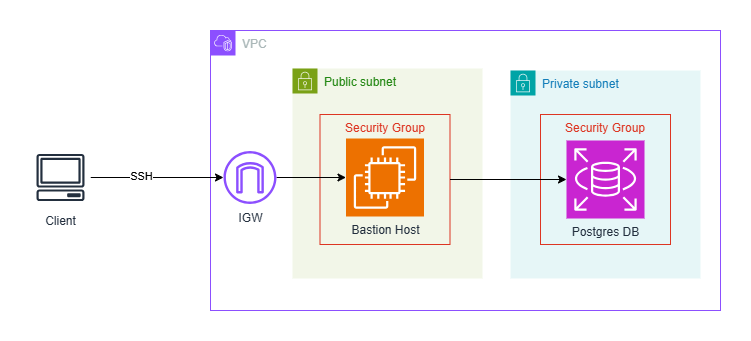

The diagram above was exported from draw.io. Its source (the exported page's mxGraphModel, read from the mxfile embedded in the PNG):
<mxGraphModel dx="794" dy="454" grid="1" gridSize="10" guides="1" tooltips="1" connect="1" arrows="1" fold="1" page="1" pageScale="1" pageWidth="850" pageHeight="1100" math="0" shadow="0">
  <root>
    <mxCell id="0" />
    <mxCell id="1" parent="0" />
    <mxCell id="vAP4_Bntf5qNbktHSf1v-1" value="VPC" style="points=[[0,0],[0.25,0],[0.5,0],[0.75,0],[1,0],[1,0.25],[1,0.5],[1,0.75],[1,1],[0.75,1],[0.5,1],[0.25,1],[0,1],[0,0.75],[0,0.5],[0,0.25]];outlineConnect=0;gradientColor=none;html=1;whiteSpace=wrap;fontSize=12;fontStyle=0;container=1;pointerEvents=0;collapsible=0;recursiveResize=0;shape=mxgraph.aws4.group;grIcon=mxgraph.aws4.group_vpc2;strokeColor=#8C4FFF;fillColor=none;verticalAlign=top;align=left;spacingLeft=30;fontColor=#AAB7B8;dashed=0;" parent="1" vertex="1">
      <mxGeometry x="260" y="65" width="510" height="280" as="geometry" />
    </mxCell>
    <mxCell id="vAP4_Bntf5qNbktHSf1v-3" value="Public subnet" style="points=[[0,0],[0.25,0],[0.5,0],[0.75,0],[1,0],[1,0.25],[1,0.5],[1,0.75],[1,1],[0.75,1],[0.5,1],[0.25,1],[0,1],[0,0.75],[0,0.5],[0,0.25]];outlineConnect=0;gradientColor=none;html=1;whiteSpace=wrap;fontSize=12;fontStyle=0;container=1;pointerEvents=0;collapsible=0;recursiveResize=0;shape=mxgraph.aws4.group;grIcon=mxgraph.aws4.group_security_group;grStroke=0;strokeColor=#7AA116;fillColor=#F2F6E8;verticalAlign=top;align=left;spacingLeft=30;fontColor=#248814;dashed=0;" parent="vAP4_Bntf5qNbktHSf1v-1" vertex="1">
      <mxGeometry x="82" y="38" width="190" height="210" as="geometry" />
    </mxCell>
    <mxCell id="_gKUof2wkaSrqzJXAtmL-7" value="Security Group" style="fillColor=none;strokeColor=#DD3522;verticalAlign=top;fontStyle=0;fontColor=#DD3522;whiteSpace=wrap;html=1;" parent="vAP4_Bntf5qNbktHSf1v-3" vertex="1">
      <mxGeometry x="27.5" y="46" width="130" height="130" as="geometry" />
    </mxCell>
    <mxCell id="vAP4_Bntf5qNbktHSf1v-2" value="Bastion Host" style="sketch=0;points=[[0,0,0],[0.25,0,0],[0.5,0,0],[0.75,0,0],[1,0,0],[0,1,0],[0.25,1,0],[0.5,1,0],[0.75,1,0],[1,1,0],[0,0.25,0],[0,0.5,0],[0,0.75,0],[1,0.25,0],[1,0.5,0],[1,0.75,0]];outlineConnect=0;fontColor=#232F3E;fillColor=#ED7100;strokeColor=#ffffff;dashed=0;verticalLabelPosition=bottom;verticalAlign=top;align=center;html=1;fontSize=12;fontStyle=0;aspect=fixed;shape=mxgraph.aws4.resourceIcon;resIcon=mxgraph.aws4.ec2;" parent="vAP4_Bntf5qNbktHSf1v-3" vertex="1">
      <mxGeometry x="53.5" y="70" width="78" height="78" as="geometry" />
    </mxCell>
    <mxCell id="vAP4_Bntf5qNbktHSf1v-10" style="edgeStyle=orthogonalEdgeStyle;rounded=0;orthogonalLoop=1;jettySize=auto;html=1;" parent="vAP4_Bntf5qNbktHSf1v-1" source="vAP4_Bntf5qNbktHSf1v-9" target="vAP4_Bntf5qNbktHSf1v-2" edge="1">
      <mxGeometry relative="1" as="geometry" />
    </mxCell>
    <mxCell id="vAP4_Bntf5qNbktHSf1v-9" value="IGW" style="sketch=0;outlineConnect=0;fontColor=#232F3E;gradientColor=none;fillColor=#8C4FFF;strokeColor=none;dashed=0;verticalLabelPosition=bottom;verticalAlign=top;align=center;html=1;fontSize=12;fontStyle=0;aspect=fixed;pointerEvents=1;shape=mxgraph.aws4.internet_gateway;" parent="vAP4_Bntf5qNbktHSf1v-1" vertex="1">
      <mxGeometry x="13" y="120.5" width="53" height="53" as="geometry" />
    </mxCell>
    <mxCell id="vAP4_Bntf5qNbktHSf1v-4" value="Private subnet" style="points=[[0,0],[0.25,0],[0.5,0],[0.75,0],[1,0],[1,0.25],[1,0.5],[1,0.75],[1,1],[0.75,1],[0.5,1],[0.25,1],[0,1],[0,0.75],[0,0.5],[0,0.25]];outlineConnect=0;gradientColor=none;html=1;whiteSpace=wrap;fontSize=12;fontStyle=0;container=1;pointerEvents=0;collapsible=0;recursiveResize=0;shape=mxgraph.aws4.group;grIcon=mxgraph.aws4.group_security_group;grStroke=0;strokeColor=#00A4A6;fillColor=#E6F6F7;verticalAlign=top;align=left;spacingLeft=30;fontColor=#147EBA;dashed=0;" parent="vAP4_Bntf5qNbktHSf1v-1" vertex="1">
      <mxGeometry x="300" y="40" width="190" height="208" as="geometry" />
    </mxCell>
    <mxCell id="_gKUof2wkaSrqzJXAtmL-32" value="Security Group" style="fillColor=none;strokeColor=#DD3522;verticalAlign=top;fontStyle=0;fontColor=#DD3522;whiteSpace=wrap;html=1;" parent="vAP4_Bntf5qNbktHSf1v-4" vertex="1">
      <mxGeometry x="30" y="44" width="130" height="130" as="geometry" />
    </mxCell>
    <mxCell id="vAP4_Bntf5qNbktHSf1v-5" value="Postgres DB" style="sketch=0;points=[[0,0,0],[0.25,0,0],[0.5,0,0],[0.75,0,0],[1,0,0],[0,1,0],[0.25,1,0],[0.5,1,0],[0.75,1,0],[1,1,0],[0,0.25,0],[0,0.5,0],[0,0.75,0],[1,0.25,0],[1,0.5,0],[1,0.75,0]];outlineConnect=0;fontColor=#232F3E;fillColor=#C925D1;strokeColor=#ffffff;dashed=0;verticalLabelPosition=bottom;verticalAlign=top;align=center;html=1;fontSize=12;fontStyle=0;aspect=fixed;shape=mxgraph.aws4.resourceIcon;resIcon=mxgraph.aws4.rds;" parent="vAP4_Bntf5qNbktHSf1v-4" vertex="1">
      <mxGeometry x="56" y="70" width="78" height="78" as="geometry" />
    </mxCell>
    <mxCell id="-e2rDRWoS2L2k-fNJRRm-2" style="edgeStyle=orthogonalEdgeStyle;rounded=0;orthogonalLoop=1;jettySize=auto;html=1;entryX=0;entryY=0.5;entryDx=0;entryDy=0;entryPerimeter=0;" edge="1" parent="vAP4_Bntf5qNbktHSf1v-1" source="_gKUof2wkaSrqzJXAtmL-7" target="vAP4_Bntf5qNbktHSf1v-5">
      <mxGeometry relative="1" as="geometry" />
    </mxCell>
    <mxCell id="vAP4_Bntf5qNbktHSf1v-12" style="edgeStyle=orthogonalEdgeStyle;rounded=0;orthogonalLoop=1;jettySize=auto;html=1;" parent="1" source="vAP4_Bntf5qNbktHSf1v-7" target="vAP4_Bntf5qNbktHSf1v-9" edge="1">
      <mxGeometry relative="1" as="geometry" />
    </mxCell>
    <mxCell id="_gKUof2wkaSrqzJXAtmL-6" value="SSH" style="edgeLabel;html=1;align=center;verticalAlign=middle;resizable=0;points=[];" parent="vAP4_Bntf5qNbktHSf1v-12" vertex="1" connectable="0">
      <mxGeometry x="-0.2481" y="2" relative="1" as="geometry">
        <mxPoint as="offset" />
      </mxGeometry>
    </mxCell>
    <mxCell id="vAP4_Bntf5qNbktHSf1v-7" value="Client" style="sketch=0;outlineConnect=0;fontColor=#232F3E;gradientColor=none;strokeColor=#232F3E;fillColor=#ffffff;dashed=0;verticalLabelPosition=bottom;verticalAlign=top;align=center;html=1;fontSize=12;fontStyle=0;aspect=fixed;shape=mxgraph.aws4.resourceIcon;resIcon=mxgraph.aws4.client;" parent="1" vertex="1">
      <mxGeometry x="80" y="182" width="60" height="60" as="geometry" />
    </mxCell>
  </root>
</mxGraphModel>